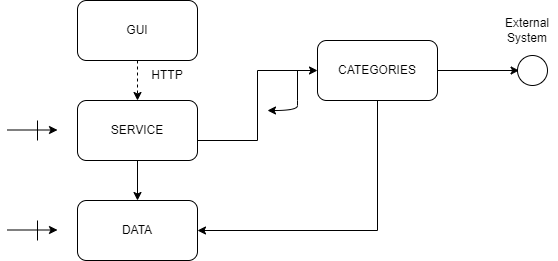

The diagram above was exported from draw.io. Its source (the exported page's mxGraphModel, read from the mxfile embedded in the PNG):
<mxGraphModel dx="1326" dy="577" grid="1" gridSize="10" guides="1" tooltips="1" connect="1" arrows="1" fold="1" page="1" pageScale="1" pageWidth="850" pageHeight="1100" math="0" shadow="0">
  <root>
    <mxCell id="0" />
    <mxCell id="1" parent="0" />
    <mxCell id="xj3pC_9-CT7GKJki_77m-1" value="" style="rounded=1;whiteSpace=wrap;html=1;" vertex="1" parent="1">
      <mxGeometry x="20" y="80" width="120" height="60" as="geometry" />
    </mxCell>
    <mxCell id="xj3pC_9-CT7GKJki_77m-5" style="edgeStyle=orthogonalEdgeStyle;rounded=0;orthogonalLoop=1;jettySize=auto;html=1;exitX=0.5;exitY=1;exitDx=0;exitDy=0;entryX=0.5;entryY=0;entryDx=0;entryDy=0;" edge="1" parent="1" source="xj3pC_9-CT7GKJki_77m-2" target="xj3pC_9-CT7GKJki_77m-3">
      <mxGeometry relative="1" as="geometry" />
    </mxCell>
    <mxCell id="xj3pC_9-CT7GKJki_77m-6" style="edgeStyle=orthogonalEdgeStyle;rounded=0;orthogonalLoop=1;jettySize=auto;html=1;exitX=1;exitY=0.5;exitDx=0;exitDy=0;entryX=0;entryY=0.5;entryDx=0;entryDy=0;" edge="1" parent="1" source="xj3pC_9-CT7GKJki_77m-2" target="xj3pC_9-CT7GKJki_77m-4">
      <mxGeometry relative="1" as="geometry">
        <Array as="points">
          <mxPoint x="140" y="220" />
          <mxPoint x="200" y="220" />
          <mxPoint x="200" y="150" />
        </Array>
      </mxGeometry>
    </mxCell>
    <mxCell id="xj3pC_9-CT7GKJki_77m-2" value="" style="rounded=1;whiteSpace=wrap;html=1;" vertex="1" parent="1">
      <mxGeometry x="20" y="180" width="120" height="60" as="geometry" />
    </mxCell>
    <mxCell id="xj3pC_9-CT7GKJki_77m-3" value="" style="rounded=1;whiteSpace=wrap;html=1;" vertex="1" parent="1">
      <mxGeometry x="20" y="280" width="120" height="60" as="geometry" />
    </mxCell>
    <mxCell id="xj3pC_9-CT7GKJki_77m-7" style="edgeStyle=orthogonalEdgeStyle;rounded=0;orthogonalLoop=1;jettySize=auto;html=1;exitX=0.5;exitY=1;exitDx=0;exitDy=0;entryX=1;entryY=0.5;entryDx=0;entryDy=0;" edge="1" parent="1" source="xj3pC_9-CT7GKJki_77m-4" target="xj3pC_9-CT7GKJki_77m-3">
      <mxGeometry relative="1" as="geometry" />
    </mxCell>
    <mxCell id="xj3pC_9-CT7GKJki_77m-20" style="edgeStyle=orthogonalEdgeStyle;rounded=0;orthogonalLoop=1;jettySize=auto;html=1;exitX=1;exitY=0.5;exitDx=0;exitDy=0;" edge="1" parent="1" source="xj3pC_9-CT7GKJki_77m-4">
      <mxGeometry relative="1" as="geometry">
        <mxPoint x="461.5999755859375" y="150" as="targetPoint" />
      </mxGeometry>
    </mxCell>
    <mxCell id="xj3pC_9-CT7GKJki_77m-4" value="" style="rounded=1;whiteSpace=wrap;html=1;" vertex="1" parent="1">
      <mxGeometry x="260" y="120" width="120" height="60" as="geometry" />
    </mxCell>
    <mxCell id="xj3pC_9-CT7GKJki_77m-8" value="" style="html=1;labelBackgroundColor=#ffffff;startArrow=none;startFill=0;startSize=6;endArrow=classic;endFill=1;endSize=6;jettySize=auto;orthogonalLoop=1;strokeWidth=1;dashed=1;fontSize=14;rounded=0;exitX=0.5;exitY=1;exitDx=0;exitDy=0;entryX=0.5;entryY=0;entryDx=0;entryDy=0;" edge="1" parent="1" source="xj3pC_9-CT7GKJki_77m-1" target="xj3pC_9-CT7GKJki_77m-2">
      <mxGeometry width="60" height="60" relative="1" as="geometry">
        <mxPoint x="160" y="330" as="sourcePoint" />
        <mxPoint x="220" y="270" as="targetPoint" />
      </mxGeometry>
    </mxCell>
    <mxCell id="xj3pC_9-CT7GKJki_77m-9" value="HTTP" style="text;html=1;strokeColor=none;fillColor=none;align=center;verticalAlign=middle;whiteSpace=wrap;rounded=0;" vertex="1" parent="1">
      <mxGeometry x="80" y="140" width="60" height="30" as="geometry" />
    </mxCell>
    <mxCell id="xj3pC_9-CT7GKJki_77m-10" value="GUI" style="text;html=1;strokeColor=none;fillColor=none;align=center;verticalAlign=middle;whiteSpace=wrap;rounded=0;" vertex="1" parent="1">
      <mxGeometry x="50" y="95" width="60" height="30" as="geometry" />
    </mxCell>
    <mxCell id="xj3pC_9-CT7GKJki_77m-11" value="SERVICE" style="text;html=1;strokeColor=none;fillColor=none;align=center;verticalAlign=middle;whiteSpace=wrap;rounded=0;" vertex="1" parent="1">
      <mxGeometry x="50" y="195" width="60" height="30" as="geometry" />
    </mxCell>
    <mxCell id="xj3pC_9-CT7GKJki_77m-12" value="DATA" style="text;html=1;strokeColor=none;fillColor=none;align=center;verticalAlign=middle;whiteSpace=wrap;rounded=0;" vertex="1" parent="1">
      <mxGeometry x="50" y="295" width="60" height="30" as="geometry" />
    </mxCell>
    <mxCell id="xj3pC_9-CT7GKJki_77m-13" value="CATEGORIES" style="text;html=1;strokeColor=none;fillColor=none;align=center;verticalAlign=middle;whiteSpace=wrap;rounded=0;" vertex="1" parent="1">
      <mxGeometry x="290" y="135" width="60" height="30" as="geometry" />
    </mxCell>
    <mxCell id="xj3pC_9-CT7GKJki_77m-15" value="" style="endArrow=classic;html=1;rounded=0;" edge="1" parent="1">
      <mxGeometry width="50" height="50" relative="1" as="geometry">
        <mxPoint x="-50" y="209.5" as="sourcePoint" />
        <mxPoint y="209.5" as="targetPoint" />
      </mxGeometry>
    </mxCell>
    <mxCell id="xj3pC_9-CT7GKJki_77m-16" value="" style="endArrow=classic;html=1;rounded=0;" edge="1" parent="1">
      <mxGeometry width="50" height="50" relative="1" as="geometry">
        <mxPoint x="-50" y="309.5" as="sourcePoint" />
        <mxPoint y="309.5" as="targetPoint" />
      </mxGeometry>
    </mxCell>
    <mxCell id="xj3pC_9-CT7GKJki_77m-17" value="" style="endArrow=none;html=1;rounded=0;" edge="1" parent="1">
      <mxGeometry width="50" height="50" relative="1" as="geometry">
        <mxPoint x="-20" y="320" as="sourcePoint" />
        <mxPoint x="-20" y="300" as="targetPoint" />
      </mxGeometry>
    </mxCell>
    <mxCell id="xj3pC_9-CT7GKJki_77m-18" value="" style="endArrow=none;html=1;rounded=0;" edge="1" parent="1">
      <mxGeometry width="50" height="50" relative="1" as="geometry">
        <mxPoint x="-20" y="220" as="sourcePoint" />
        <mxPoint x="-20" y="200" as="targetPoint" />
        <Array as="points" />
      </mxGeometry>
    </mxCell>
    <mxCell id="xj3pC_9-CT7GKJki_77m-21" value="" style="ellipse;whiteSpace=wrap;html=1;aspect=fixed;" vertex="1" parent="1">
      <mxGeometry x="460" y="135" width="30" height="30" as="geometry" />
    </mxCell>
    <mxCell id="xj3pC_9-CT7GKJki_77m-22" value="External System&lt;br&gt;" style="text;html=1;strokeColor=none;fillColor=none;align=center;verticalAlign=middle;whiteSpace=wrap;rounded=0;" vertex="1" parent="1">
      <mxGeometry x="440" y="95" width="60" height="30" as="geometry" />
    </mxCell>
    <mxCell id="xj3pC_9-CT7GKJki_77m-24" value="" style="curved=1;endArrow=classic;html=1;rounded=0;verticalAlign=bottom;labelPosition=left;verticalLabelPosition=top;align=right;" edge="1" parent="1">
      <mxGeometry width="50" height="50" relative="1" as="geometry">
        <mxPoint x="240" y="150" as="sourcePoint" />
        <mxPoint x="210" y="190" as="targetPoint" />
        <Array as="points">
          <mxPoint x="240" y="180" />
          <mxPoint x="240" y="190" />
        </Array>
      </mxGeometry>
    </mxCell>
  </root>
</mxGraphModel>